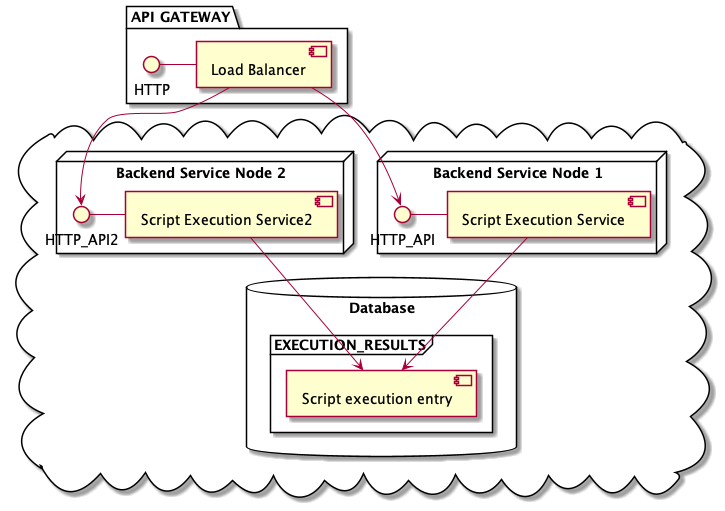

The diagram above was rendered by PlantUML. Its source (embedded in the PNG):
@startuml

package "API GATEWAY" {
  HTTP - [Load Balancer]
}
cloud {
node "Backend Service Node 1" {
  HTTP_API - [Script Execution Service]
  [Load Balancer] --> HTTP_API
}

database "Database" {
  frame "EXECUTION_RESULTS" {
    [Script execution entry]
  }
}
node "Backend Service Node 2" {
  HTTP_API2 - [Script Execution Service2]
  [Load Balancer] --> HTTP_API2
}

}

[Script Execution Service] --> [Script execution entry]
[Script Execution Service2] --> [Script execution entry]


@enduml